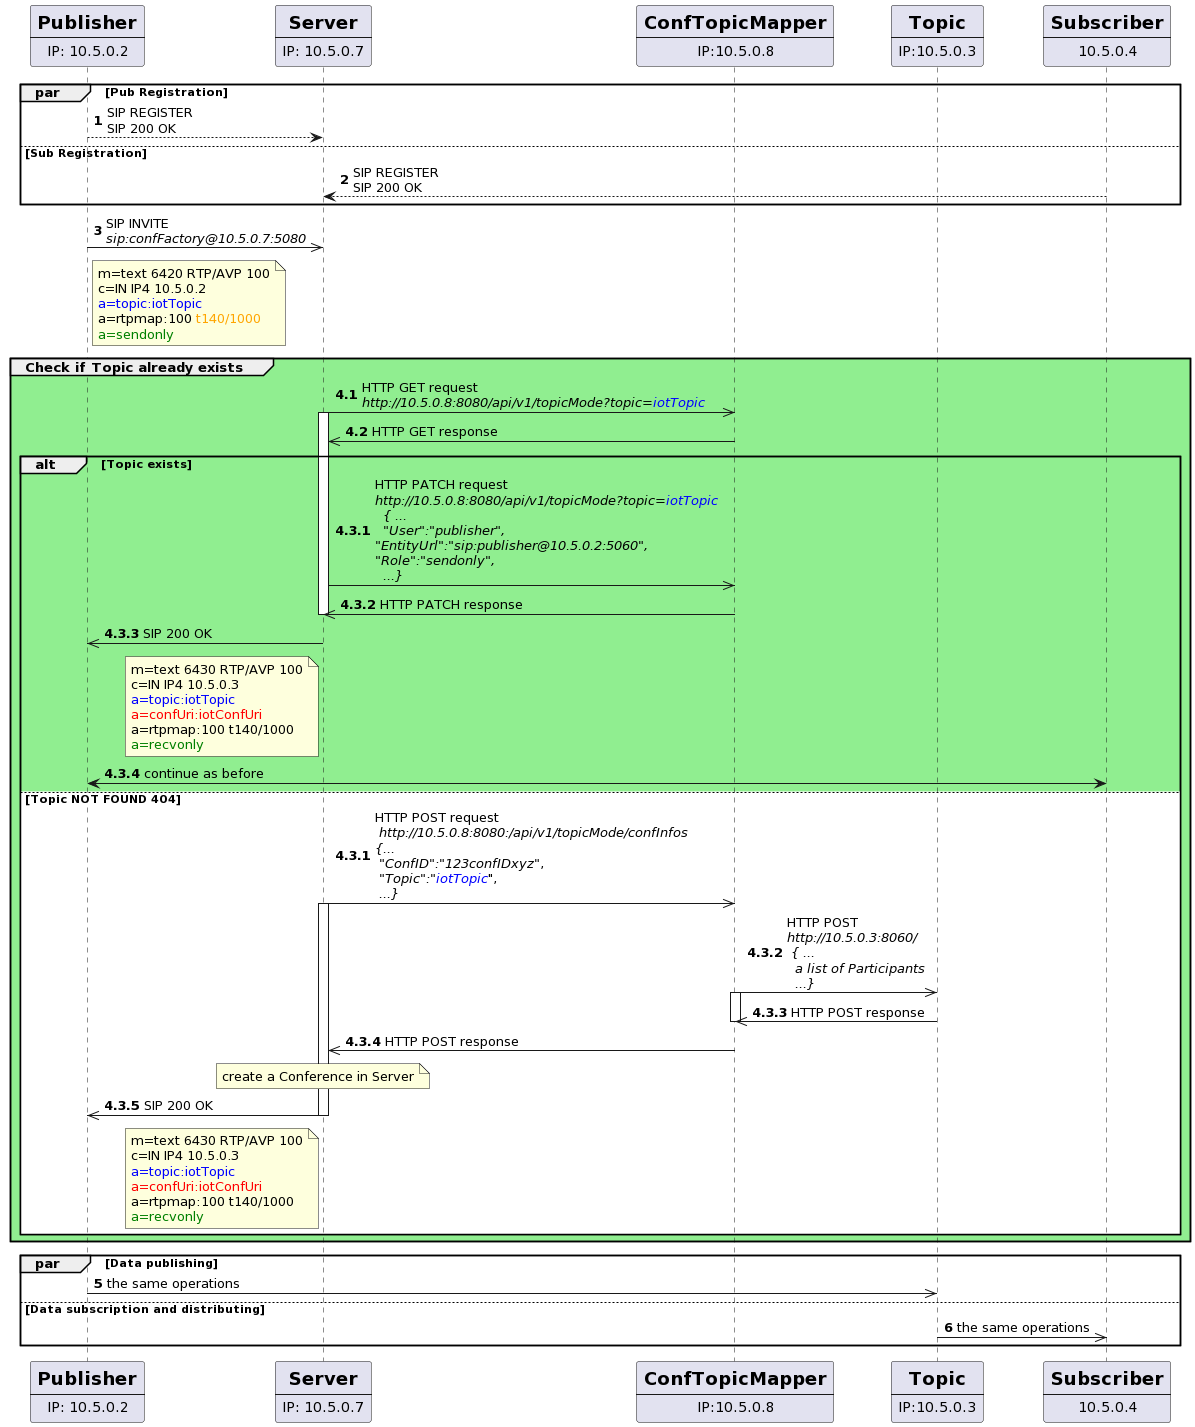

The diagram above was rendered by PlantUML. Its source (embedded in the PNG):
@startuml
autonumber
    participant Pub [
        = Publisher
        ----
        IP: 10.5.0.2
    ]
    participant Server [
        = Server
        ----
        IP: 10.5.0.7
    ]
    participant ConfTopicMapper [
        = ConfTopicMapper
        ----
        IP:10.5.0.8
    ]
    participant Topic [
        = Topic
        ----
        IP:10.5.0.3
    ]
    participant Sub [
        = Subscriber
        ----
        10.5.0.4
    ]

    par Pub Registration
        Pub --> Server:  SIP REGISTER\nSIP 200 OK
    else Sub Registration 
        Sub --> Server: SIP REGISTER\nSIP 200 OK
    end

    Pub ->> Server: SIP INVITE\n<i>sip:confFactory@10.5.0.7:5080</i>
    note right of Pub: m=text 6420 RTP/AVP 100\nc=IN IP4 10.5.0.2\n<color:blue>a=topic:iotTopic</color>\na=rtpmap:100 <color:orange>t140/1000</color>\n<color:green>a=sendonly</color>

    group #LightGreen Check if Topic already exists 
        autonumber 4.1
        Server ->> ConfTopicMapper: HTTP GET request\n<i>http://10.5.0.8:8080/api/v1/topicMode?topic=<color:blue>iotTopic</color></i>
        activate Server
        ConfTopicMapper ->> Server: HTTP GET response


        alt Topic exists
            autonumber 4.3.1
            Server ->> ConfTopicMapper: HTTP PATCH request\n<i>http://10.5.0.8:8080/api/v1/topicMode?topic=<color:blue>iotTopic</color></i>\n <i> { ... </i>\n  <i>"User":"publisher",</i>\n<i>"EntityUrl":"sip:publisher@10.5.0.2:5060",</i>\n<i>"Role":"sendonly",</i>\n  <i>...}</i>
            ConfTopicMapper ->> Server: HTTP PATCH response
        deactivate Server
            Server ->> Pub: SIP 200 OK
            note left of Server: m=text 6430 RTP/AVP 100\nc=IN IP4 10.5.0.3\n<color:blue>a=topic:iotTopic</color>\n<color:red>a=confUri:iotConfUri</color>\na=rtpmap:100 t140/1000\n<color:green>a=recvonly</color>
            
            
            Pub <-> Sub: continue as before
            
        else #White Topic NOT FOUND 404
                autonumber 4.3.1
                    Server ->> ConfTopicMapper: HTTP POST request\n <i>http://10.5.0.8:8080:/api/v1/topicMode/confInfos</i>\n<i>{...</i>\n <i>"ConfID":"123confIDxyz"</i>,\n <i>"Topic":"<color:blue>iotTopic</color></i>",\n <i>...}</i>
                    activate Server
                    ConfTopicMapper ->> Topic: HTTP POST\n<i>http://10.5.0.3:8060/</i>\n<i> { ... </i>\n  <i>a list of Participants</i>\n  <i>...}</i>
                    activate ConfTopicMapper
                    Topic ->> ConfTopicMapper: HTTP POST response
                    deactivate ConfTopicMapper
                    ConfTopicMapper ->> Server: HTTP POST response
                    note over Server: create a Conference in Server
                    Server ->> Pub: SIP 200 OK
                    note left of Server: m=text 6430 RTP/AVP 100\nc=IN IP4 10.5.0.3\n<color:blue>a=topic:iotTopic</color>\n<color:red>a=confUri:iotConfUri</color>\na=rtpmap:100 t140/1000\n<color:green>a=recvonly</color>
                    deactivate Server
        end 
    end
    autonumber 5
    par Data publishing
        Pub ->> Topic: the same operations
    else Data subscription and distributing
        Topic ->> Sub: the same operations
    end
@enduml